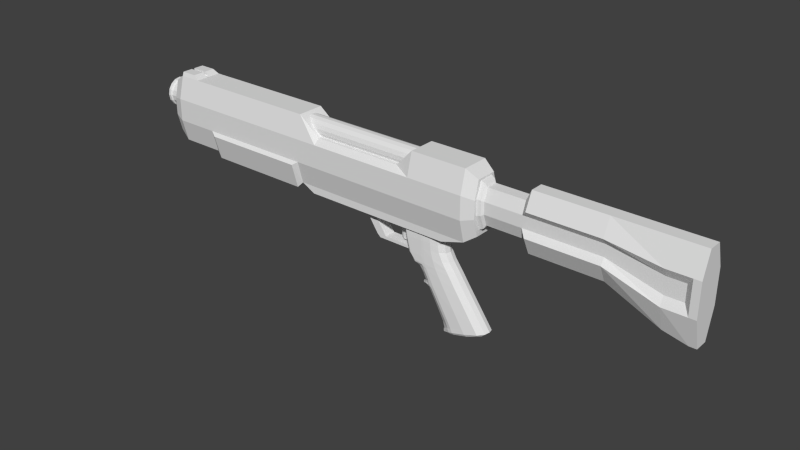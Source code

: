 # Source: Rifle_Energy.blend  (saved by Blender 2.74.0; exported with 4.5.12 LTS)
import bpy
from mathutils import Matrix  # noqa: F401  (used for matrix-valued properties, if any)

bpy.ops.wm.read_factory_settings(use_empty=True)
scene = bpy.context.scene
scene.name = 'Scene'

# ---- collections
col_collection_1 = bpy.data.collections.new('Collection 1'); scene.collection.children.link(col_collection_1)

# ---- world
world_world = bpy.data.worlds.new('World'); scene.world = world_world
world_world.color = (0.05088, 0.05088, 0.05088)
world_world.use_sun_shadow = False
world_world.sun_shadow_jitter_overblur = 0.0
world_world.cycles.sampling_method = 'MANUAL'
world_world.cycles.sample_map_resolution = 256

# ---- meshes
me_cube_005 = bpy.data.meshes.new('Cube.005')
me_cube_005.from_pydata([(-1.0, -7.554, -0.1955), (-1.0, -7.096, 0.1541), (-1.0, -3.598, -0.1955), (-1.0, -3.598, 0.1541), (1.0, -7.554, -0.1955), (0.4557, -7.096, 0.1541), (1.0, -3.598, -0.1955), (0.4557, -3.598, 0.1541), (-1.0, -2.498, -0.1955), (-1.0, -2.498, 0.1541), (-1.0, 1.458, -0.1955), (-1.0, 1.0, 0.1541), (1.0, -2.498, -0.1955), (0.4557, -2.498, 0.1541), (1.0, 1.458, -0.1955), (0.4557, 1.0, 0.1541), (-1.0, -3.322, -0.1955), (-1.0, -3.106, 0.04594), (-1.0, -2.774, -0.1955), (-1.0, -2.99, 0.04594), (0.04913, -3.322, -0.1955), (-0.1882, -3.106, 0.04594), (0.04913, -2.774, -0.1955), (-0.1882, -2.99, 0.04594)], [], [(1, 3, 2, 0), (3, 7, 6, 2), (7, 5, 4, 6), (5, 1, 0, 4), (5, 7, 3, 1), (9, 11, 10, 8), (11, 15, 14, 10), (15, 13, 12, 14), (13, 9, 8, 12), (13, 15, 11, 9), (17, 19, 18, 16), (19, 23, 22, 18), (23, 21, 20, 22), (21, 17, 16, 20), (21, 23, 19, 17)])
me_cube_005.use_remesh_preserve_volume = False
me_cube_005.use_remesh_preserve_attributes = False
me_cube_005.use_mirror_vertex_groups = False
me_cube_005.update()
me_cube_001 = bpy.data.meshes.new('Cube.001')
me_cube_001.from_pydata([(1.305, -1.0, -1.155), (-1.094, -1.0, 1.0), (1.305, 1.0, -1.155), (-1.094, 1.0, 1.0), (2.943, -1.0, -1.155), (0.5435, -1.0, 1.0), (2.943, 1.0, -1.155), (0.5435, 1.0, 1.0), (1.864, -1.0, -1.462), (1.864, 1.0, -1.462), (2.943, -1.0, -1.462), (2.943, 1.0, -1.462), (7.871, -1.0, -1.155), (7.871, 1.0, -1.155), (8.008, -1.0, -1.462), (8.008, 1.0, -1.462), (5.936, -0.3447, -0.9044), (5.936, -0.3447, 1.0), (5.936, 0.3447, -0.9044), (5.936, 0.3447, 1.0), (7.816, -0.3447, -0.9044), (7.816, -0.3447, 1.0), (7.816, 0.3447, -0.9044), (7.816, 0.3447, 1.0), (5.936, -0.3447, -0.8004), (5.936, 0.3447, -0.8004), (7.816, 0.3447, -0.8004), (7.816, -0.3447, -0.8004), (5.558, -0.1769, -0.5956), (5.558, -0.1769, 1.0), (5.558, 0.1769, 1.0), (5.558, 0.1769, -0.5956)], [], [(1, 3, 2, 0), (3, 7, 6, 2), (7, 5, 4, 6), (5, 1, 0, 4), (4, 0, 8, 10), (8, 9, 11, 10), (11, 6, 13, 15), (2, 6, 11, 9), (0, 2, 9, 8), (13, 12, 14, 15), (4, 10, 14, 12), (10, 11, 15, 14), (6, 4, 12, 13), (24, 25, 18, 16), (25, 26, 22, 18), (27, 24, 16, 20), (16, 18, 22, 20), (21, 17, 24, 27), (19, 23, 26, 25), (25, 24, 28, 31), (29, 30, 31, 28), (19, 25, 31, 30), (24, 17, 29, 28)])
me_cube_001.use_remesh_preserve_volume = False
me_cube_001.use_remesh_preserve_attributes = False
me_cube_001.use_mirror_vertex_groups = False
me_cube_001.update()
me_cube = bpy.data.meshes.new('Cube')
me_cube.from_pydata([(-0.4765, -0.5147, -1.0), (-0.4765, -0.5147, 1.0), (-0.4765, 0.5147, -1.0), (-0.4765, 0.5147, 1.0), (2.921, -0.5147, -1.0), (2.921, -0.5147, 1.0), (2.921, 0.5147, -1.0), (2.921, 0.5147, 1.0), (-0.4765, -0.9074, -0.3333), (-0.4765, -0.9074, 0.3333), (-0.4765, 0.9074, 0.3333), (-0.4765, 0.9074, -0.3333), (2.921, 0.9074, 0.3333), (2.921, 0.9074, -0.3333), (2.921, -0.9074, 0.3333), (2.921, -0.9074, -0.3333), (9.818, 0.9074, 0.3333), (9.818, 0.9074, -0.3333), (9.818, -0.9074, 0.3333), (9.818, -0.9074, -0.3333), (3.422, 1.319, -0.6731), (3.422, 0.6011, -1.64), (3.422, 0.6011, 1.64), (3.422, -0.6011, 1.64), (3.422, -1.319, -0.6731), (3.422, -0.6011, -1.64), (3.422, 1.319, 0.6731), (3.422, -1.319, 0.6731), (9.818, 1.319, -0.6731), (9.818, 0.6011, -1.64), (9.818, 0.6011, 1.64), (9.818, -0.6011, 1.64), (9.818, -1.319, -0.6731), (9.818, -0.6011, -1.64), (9.818, 1.319, 0.6731), (9.818, -1.319, 0.6731), (14.53, 0.9074, -0.1942), (14.53, 0.9074, -1.128), (14.53, -0.9074, -0.1942), (14.53, -0.9074, -1.128), (14.53, 1.319, -1.603), (14.53, 0.6011, -2.957), (14.53, 0.6011, 1.635), (14.53, -0.6011, 1.635), (14.53, -1.319, -1.603), (14.53, -0.6011, -2.957), (14.53, 1.319, 0.2815), (14.53, -1.319, 0.2815), (17.26, -1.319, 0.2815), (16.62, -1.319, 0.2815), (16.62, 1.319, 0.2815), (17.26, 1.319, 0.2815), (16.1, 0.9074, -0.1942), (16.1, 0.9074, -1.128), (16.1, -0.9074, -0.1942), (16.1, -0.9074, -1.128), (16.62, 1.319, -1.603), (16.62, 0.6011, -3.252), (16.62, 0.6011, 1.635), (16.62, -0.6011, 1.635), (16.62, -1.319, -1.603), (16.62, -0.6011, -3.252), (17.26, 1.319, -1.603), (17.26, 0.6011, -3.252), (17.26, 0.6011, 1.635), (17.26, -0.6011, 1.635), (17.26, -1.319, -1.603), (17.26, -0.6011, -3.252), (-0.6458, -0.6118, -1.189), (-0.6458, -0.6118, 1.189), (-0.6458, 0.6118, -1.189), (-0.6458, 0.6118, 1.189), (-0.6458, -1.079, -0.3963), (-0.6458, -1.079, 0.3963), (-0.6458, 1.079, 0.3963), (-0.6458, 1.079, -0.3963), (-1.0, -0.6691, -1.3), (-1.0, -0.6691, 1.3), (-1.0, 0.6691, -1.3), (-1.0, 0.6691, 1.3), (-1.0, -1.18, -0.4333), (-1.0, -1.18, 0.4333), (-1.0, 1.18, 0.4333), (-1.0, 1.18, -0.4333)], [], [(8, 9, 73, 72), (11, 13, 6, 2), (15, 8, 0, 4), (0, 2, 6, 4), (5, 7, 3, 1), (5, 1, 9, 14), (14, 9, 8, 15), (3, 7, 12, 10), (10, 12, 13, 11), (3, 10, 74, 71), (10, 11, 75, 74), (14, 15, 19, 18), (33, 29, 41, 45), (34, 30, 42, 46), (13, 12, 16, 17), (14, 18, 35, 27), (16, 12, 26, 34), (31, 35, 47, 43), (12, 7, 22, 26), (6, 13, 20, 21), (23, 27, 35, 31), (26, 22, 30, 34), (24, 25, 33, 32), (22, 23, 31, 30), (21, 20, 28, 29), (21, 29, 33, 25), (15, 4, 25, 24), (16, 34, 46, 36), (35, 18, 38, 47), (19, 32, 44, 39), (13, 17, 28, 20), (19, 15, 24, 32), (4, 6, 21, 25), (7, 5, 23, 22), (5, 14, 27, 23), (28, 17, 37, 40), (45, 41, 57, 61), (53, 52, 50, 56), (59, 49, 48, 65), (39, 44, 60, 55), (40, 37, 53, 56), (32, 33, 45, 44), (30, 31, 43, 42), (29, 28, 40, 41), (18, 19, 39, 38), (17, 16, 36, 37), (61, 57, 63, 67), (50, 58, 64, 51), (44, 45, 61, 60), (42, 43, 59, 58), (41, 40, 56, 57), (38, 39, 55, 54), (37, 36, 52, 53), (36, 46, 50, 52), (60, 61, 67, 66), (58, 59, 65, 64), (57, 56, 62, 63), (54, 55, 60, 49), (49, 60, 66, 48), (51, 64, 65, 48, 66, 67, 63, 62), (46, 42, 58, 50), (56, 50, 51, 62), (47, 38, 54, 49), (43, 47, 49, 59), (72, 73, 81, 80), (71, 74, 82, 79), (74, 75, 83, 82), (0, 8, 72, 68), (2, 0, 68, 70), (11, 2, 70, 75), (1, 3, 71, 69), (9, 1, 69, 73), (68, 72, 80, 76), (70, 68, 76, 78), (75, 70, 78, 83), (69, 71, 79, 77), (73, 69, 77, 81)])
me_cube.use_remesh_preserve_volume = False
me_cube.use_remesh_preserve_attributes = False
me_cube.use_mirror_vertex_groups = False
me_cube.update()
me_cylinder_005 = bpy.data.meshes.new('Cylinder.005')
me_cylinder_005.from_pydata([(0.0, 1.0, -1.0), (0.0, 1.0, 1.0), (0.3827, 0.9239, -1.0), (0.3827, 0.9239, 1.0), (0.7071, 0.7071, -1.0), (0.7071, 0.7071, 1.0), (0.9239, 0.3827, -1.0), (0.9239, 0.3827, 1.0), (1.0, -4.371e-08, -1.0), (1.0, -4.371e-08, 1.0), (0.9239, -0.3827, -1.0), (0.9239, -0.3827, 1.0), (0.7071, -0.7071, -1.0), (0.7071, -0.7071, 1.0), (0.3827, -0.9239, -1.0), (0.3827, -0.9239, 1.0), (1.51e-07, -1.0, -1.0), (1.51e-07, -1.0, 1.0), (-0.3827, -0.9239, -1.0), (-0.3827, -0.9239, 1.0), (-0.7071, -0.7071, -1.0), (-0.7071, -0.7071, 1.0), (-0.9239, -0.3827, -1.0), (-0.9239, -0.3827, 1.0), (-1.0, 1.192e-08, -1.0), (-1.0, 1.192e-08, 1.0), (-0.9239, 0.3827, -1.0), (-0.9239, 0.3827, 1.0), (-0.7071, 0.7071, -1.0), (-0.7071, 0.7071, 1.0), (-0.3827, 0.9239, -1.0), (-0.3827, 0.9239, 1.0)], [], [(0, 1, 3, 2), (2, 3, 5, 4), (4, 5, 7, 6), (6, 7, 9, 8), (8, 9, 11, 10), (10, 11, 13, 12), (12, 13, 15, 14), (14, 15, 17, 16), (16, 17, 19, 18), (18, 19, 21, 20), (20, 21, 23, 22), (22, 23, 25, 24), (24, 25, 27, 26), (26, 27, 29, 28), (3, 1, 31, 29, 27, 25, 23, 21, 19, 17, 15, 13, 11, 9, 7, 5), (30, 31, 1, 0), (28, 29, 31, 30), (0, 2, 4, 6, 8, 10, 12, 14, 16, 18, 20, 22, 24, 26, 28, 30)])
me_cylinder_005.use_remesh_preserve_volume = False
me_cylinder_005.use_remesh_preserve_attributes = False
me_cylinder_005.use_mirror_vertex_groups = False
me_cylinder_005.update()
me_cylinder_003 = bpy.data.meshes.new('Cylinder.003')
me_cylinder_003.from_pydata([(-2.689e-07, 1.0, -0.1888), (-7.777e-09, 1.0, 1.023), (0.7071, 0.7071, -0.1888), (0.7071, 0.7071, 1.023), (1.0, -2.26e-07, -0.1888), (1.0, -4.898e-08, 1.023), (0.7071, -0.7071, -0.1888), (0.7071, -0.7071, 1.023), (-3.563e-07, -1.0, -0.1888), (-9.52e-08, -1.0, 1.023), (-0.7071, -0.7071, -0.1888), (-0.7071, -0.7071, 1.023), (-1.0, -1.703e-07, -0.1888), (-1.0, 6.653e-09, 1.023), (-0.7071, 0.7071, -0.1888), (-0.7071, 0.7071, 1.023), (-0.9217, 0.3818, -0.1888), (-0.9217, 0.3818, 1.023), (-0.3818, -0.9217, -0.1888), (-0.3818, -0.9217, 1.023), (0.9217, -0.3818, -0.1888), (0.9217, -0.3818, 1.023), (0.3818, 0.9217, -0.1888), (0.3818, 0.9217, 1.023), (-0.3818, 0.9217, -0.1888), (-0.3818, 0.9217, 1.023), (0.9217, 0.3818, -0.1888), (0.9217, 0.3818, 1.023), (0.3818, -0.9217, -0.1888), (0.3818, -0.9217, 1.023), (-0.9217, -0.3818, -0.1888), (-0.9217, -0.3818, 1.023), (-2.423e-07, 1.092, -0.3074), (0.772, 0.772, -0.3074), (1.092, -1.787e-07, -0.3074), (0.772, -0.772, -0.3074), (-2.958e-07, -1.092, -0.3074), (-0.772, -0.772, -0.3074), (-1.092, -1.6e-07, -0.3074), (-0.772, 0.772, -0.3074), (-1.006, 0.4168, -0.3074), (-0.4168, -1.006, -0.3074), (1.006, -0.4168, -0.3074), (0.4168, 1.006, -0.3074), (-0.4168, 1.006, -0.3074), (1.006, 0.4168, -0.3074), (0.4168, -1.006, -0.3074), (-1.006, -0.4168, -0.3074), (-8.427e-08, 1.092, -0.7843), (0.772, 0.772, -0.7843), (1.092, -7.155e-08, -0.7843), (0.772, -0.772, -0.7843), (-1.377e-07, -1.092, -0.7843), (-0.772, -0.772, -0.7843), (-1.092, -5.282e-08, -0.7843), (-0.772, 0.772, -0.7843), (-1.006, 0.4168, -0.7843), (-0.4168, -1.006, -0.7843), (1.006, -0.4168, -0.7843), (0.4168, 1.006, -0.7843), (-0.4168, 1.006, -0.7843), (1.006, 0.4168, -0.7843), (0.4168, -1.006, -0.7843), (-1.006, -0.4168, -0.7843), (-8.815e-08, 1.032, -0.7843), (0.7298, 0.7298, -0.7843), (1.032, -6.625e-08, -0.7843), (0.7298, -0.7298, -0.7843), (-1.387e-07, -1.032, -0.7843), (-0.7298, -0.7298, -0.7843), (-1.032, -4.854e-08, -0.7843), (-0.7298, 0.7298, -0.7843), (-0.9512, 0.394, -0.7843), (-0.394, -0.9512, -0.7843), (0.9512, -0.394, -0.7843), (0.394, 0.9512, -0.7843), (-0.394, 0.9512, -0.7843), (0.9512, 0.394, -0.7843), (0.394, -0.9512, -0.7843), (-0.9512, -0.394, -0.7843), (-1.294e-07, 0.9871, -0.666), (0.698, 0.698, -0.666), (0.9871, -9.184e-08, -0.666), (0.698, -0.698, -0.666), (-1.777e-07, -0.9871, -0.666), (-0.698, -0.698, -0.666), (-0.9871, -7.491e-08, -0.666), (-0.698, 0.698, -0.666), (-0.9097, 0.3768, -0.666), (-0.3768, -0.9097, -0.666), (0.9097, -0.3768, -0.666), (0.3768, 0.9097, -0.666), (-0.3768, 0.9097, -0.666), (0.9097, 0.3768, -0.666), (0.3768, -0.9097, -0.666), (-0.9097, -0.3768, -0.666), (-2.976e-08, 0.3552, -0.9987), (0.2512, 0.2512, -0.9987), (0.3552, -1.152e-08, -0.9987), (0.2512, -0.2512, -0.9987), (-6.484e-08, -0.3552, -0.9987), (-0.2512, -0.2512, -0.9987), (-0.3552, 1.226e-08, -0.9987), (-0.2512, 0.2512, -0.9987), (-0.3274, 0.1356, -0.9987), (-0.1356, -0.3274, -0.9987), (0.3274, -0.1356, -0.9987), (0.1356, 0.3274, -0.9987), (-0.1356, 0.3274, -0.9987), (0.3274, 0.1356, -0.9987), (0.1356, -0.3274, -0.9987), (-0.3274, -0.1356, -0.9987), (-0.3012, 0.7272, -0.7455), (-1.05e-07, 0.789, -0.7455), (-0.7272, -0.3012, -0.7455), (-0.789, -5.11e-08, -0.7455), (0.3012, -0.7272, -0.7455), (-1.537e-07, -0.789, -0.7455), (0.5579, -0.5579, -0.7455), (0.7272, 0.3012, -0.7455), (0.789, -7.475e-08, -0.7455), (-0.5579, 0.5579, -0.7455), (0.7272, -0.3012, -0.7455), (-0.7272, 0.3012, -0.7455), (-0.3012, -0.7272, -0.7455), (-0.5579, -0.5579, -0.7455), (0.5579, 0.5579, -0.7455), (0.3012, 0.7272, -0.7455)], [], [(22, 23, 3, 2), (26, 27, 5, 4), (20, 21, 7, 6), (28, 29, 9, 8), (18, 19, 11, 10), (30, 31, 13, 12), (3, 23, 1, 25, 15, 17, 13, 31, 11, 19, 9, 29, 7, 21, 5, 27), (24, 25, 1, 0), (16, 17, 15, 14), (6, 28, 46, 35), (12, 13, 17, 16), (8, 9, 19, 18), (4, 5, 21, 20), (0, 1, 23, 22), (14, 15, 25, 24), (2, 3, 27, 26), (6, 7, 29, 28), (10, 11, 31, 30), (47, 38, 54, 63), (20, 6, 35, 42), (30, 12, 38, 47), (8, 18, 41, 36), (14, 24, 44, 39), (10, 30, 47, 37), (28, 8, 36, 46), (16, 14, 39, 40), (4, 20, 42, 34), (2, 26, 45, 33), (26, 4, 34, 45), (18, 10, 37, 41), (12, 16, 40, 38), (22, 2, 33, 43), (24, 0, 32, 44), (0, 22, 43, 32), (56, 55, 71, 72), (46, 36, 52, 62), (35, 46, 62, 51), (45, 34, 50, 61), (39, 44, 60, 55), (34, 42, 58, 50), (38, 40, 56, 54), (40, 39, 55, 56), (41, 37, 53, 57), (37, 47, 63, 53), (42, 35, 51, 58), (33, 45, 61, 49), (43, 33, 49, 59), (32, 43, 59, 48), (36, 41, 57, 52), (44, 32, 48, 60), (57, 53, 69, 73), (53, 63, 79, 69), (58, 51, 67, 74), (49, 61, 77, 65), (59, 49, 65, 75), (48, 59, 75, 64), (52, 57, 73, 68), (60, 48, 64, 76), (63, 54, 70, 79), (62, 52, 68, 78), (51, 62, 78, 67), (61, 50, 66, 77), (55, 60, 76, 71), (50, 58, 74, 66), (54, 56, 72, 70), (68, 73, 89, 84), (64, 75, 91, 80), (75, 65, 81, 91), (65, 77, 93, 81), (74, 67, 83, 90), (69, 79, 95, 85), (73, 69, 85, 89), (72, 71, 87, 88), (70, 72, 88, 86), (66, 74, 90, 82), (71, 76, 92, 87), (77, 66, 82, 93), (67, 78, 94, 83), (78, 68, 84, 94), (79, 70, 86, 95), (76, 64, 80, 92), (112, 113, 96, 108), (96, 107, 97, 109, 98, 106, 99, 110, 100, 105, 101, 111, 102, 104, 103, 108), (114, 115, 102, 111), (116, 117, 100, 110), (118, 116, 110, 99), (119, 120, 98, 109), (121, 112, 108, 103), (120, 122, 106, 98), (115, 123, 104, 102), (123, 121, 103, 104), (124, 125, 101, 105), (125, 114, 111, 101), (122, 118, 99, 106), (126, 119, 109, 97), (127, 126, 97, 107), (113, 127, 107, 96), (117, 124, 105, 100), (92, 80, 113, 112), (95, 86, 115, 114), (94, 84, 117, 116), (83, 94, 116, 118), (93, 82, 120, 119), (87, 92, 112, 121), (82, 90, 122, 120), (86, 88, 123, 115), (88, 87, 121, 123), (89, 85, 125, 124), (85, 95, 114, 125), (90, 83, 118, 122), (81, 93, 119, 126), (91, 81, 126, 127), (80, 91, 127, 113), (84, 89, 124, 117)])
me_cylinder_003.use_remesh_preserve_volume = False
me_cylinder_003.use_remesh_preserve_attributes = False
me_cylinder_003.use_mirror_vertex_groups = False
me_cylinder_003.update()
me_cube_004 = bpy.data.meshes.new('Cube.004')
me_cube_004.from_pydata([(-1.06, -0.56, -1.4), (-1.06, 0.56, -1.4), (1.0, 0.56, -1.4), (1.0, -0.56, -1.4), (-1.06, -0.56, 1.4), (-1.06, 0.56, 1.4), (1.0, 0.56, 1.4), (1.0, -0.56, 1.4), (-1.06, -0.8, -0.4667), (-1.06, -0.8, 0.4667), (-1.06, 0.8, 0.4667), (-1.06, 0.8, -0.4667), (1.0, 0.8, 0.4667), (1.0, 0.8, -0.4667), (1.0, -0.8, 0.4667), (1.0, -0.8, -0.4667), (-1.211, -0.4364, -1.091), (-1.211, 0.4364, -1.091), (-1.211, -0.4364, 1.091), (-1.211, 0.4364, 1.091), (-1.211, -0.6235, -0.3637), (-1.211, -0.6235, 0.3637), (-1.211, 0.6235, 0.3637), (-1.211, 0.6235, -0.3637), (1.282, 0.56, -1.4), (1.282, -0.56, -1.4), (1.282, 0.56, 0.6829), (1.282, -0.56, 0.6829), (1.282, 0.8, 0.4667), (1.282, 0.8, -0.4667), (1.282, -0.8, 0.4667), (1.282, -0.8, -0.4667), (2.452, 0.56, -1.4), (2.452, -0.56, -1.4), (2.452, 0.56, 0.6829), (2.452, -0.56, 0.6829), (2.452, 0.8, 0.4667), (2.452, 0.8, -0.4667), (2.452, -0.8, 0.4667), (2.452, -0.8, -0.4667), (2.66, 0.56, -1.4), (2.66, -0.56, -1.4), (2.66, 0.56, 1.4), (2.66, -0.56, 1.4), (2.66, 0.8, 0.4667), (2.66, 0.8, -0.4667), (2.66, -0.8, 0.4667), (2.66, -0.8, -0.4667), (3.377, 0.56, -1.4), (3.377, -0.56, -1.4), (3.377, 0.56, 1.4), (3.377, -0.56, 1.4), (3.377, 0.8, 0.4667), (3.377, 0.8, -0.4667), (3.377, -0.8, 0.4667), (3.377, -0.8, -0.4667), (1.175, 0.56, -1.697), (1.175, -0.56, -1.697), (1.401, 0.56, -1.697), (1.401, -0.56, -1.697), (2.335, 0.56, -1.697), (2.335, -0.56, -1.697), (2.502, 0.56, -1.697), (2.502, -0.56, -1.697), (3.075, 0.56, -1.697), (3.075, -0.56, -1.697), (-0.49, 0.56, 1.4), (-0.49, 0.56, -1.4), (-0.49, -0.56, 1.4), (-0.49, -0.56, -1.4), (-0.49, 0.8, 0.4667), (-0.49, 0.8, -0.4667), (-0.49, -0.8, 0.4667), (-0.49, -0.8, -0.4667), (0.9287, 0.6234, -1.635), (0.9287, -0.6234, -1.635), (0.9287, 0.9044, -0.6164), (0.9287, -0.9044, -0.6164), (-0.4186, 0.6234, -1.635), (-0.4186, -0.6234, -1.635), (-0.4186, 0.9044, -0.6164), (-0.4186, -0.9044, -0.6164), (3.523, 0.616, -0.3593), (3.523, 0.4312, -1.078), (3.523, 0.4312, 1.078), (3.523, -0.4312, 1.078), (3.523, -0.616, -0.3593), (3.523, -0.4312, -1.078), (3.523, 0.616, 0.3593), (3.523, -0.616, 0.3593)], [], [(8, 9, 21, 20), (67, 71, 80, 78), (13, 12, 28, 29), (73, 8, 0, 69), (73, 69, 79, 81), (68, 66, 5, 4), (5, 10, 22, 19), (10, 11, 23, 22), (66, 6, 12, 70), (70, 12, 13, 71), (7, 14, 30, 27), (14, 15, 31, 30), (68, 4, 9, 72), (72, 9, 8, 73), (20, 23, 17, 16), (18, 19, 22, 21), (21, 22, 23, 20), (0, 8, 20, 16), (1, 0, 16, 17), (11, 1, 17, 23), (4, 5, 19, 18), (9, 4, 18, 21), (29, 28, 36, 37), (27, 30, 38, 35), (30, 31, 39, 38), (12, 6, 26, 28), (32, 40, 62, 60), (15, 3, 25, 31), (6, 7, 27, 26), (2, 13, 29, 24), (37, 36, 44, 45), (35, 38, 46, 43), (38, 39, 47, 46), (28, 26, 34, 36), (48, 49, 65, 64), (31, 25, 33, 39), (26, 27, 35, 34), (24, 29, 37, 32), (45, 44, 52, 53), (43, 46, 54, 51), (46, 47, 55, 54), (36, 34, 42, 44), (49, 41, 63, 65), (39, 33, 41, 47), (34, 35, 43, 42), (32, 37, 45, 40), (53, 52, 88, 82), (51, 54, 89, 85), (54, 55, 86, 89), (44, 42, 50, 52), (40, 48, 64, 62), (47, 41, 49, 55), (42, 43, 51, 50), (40, 45, 53, 48), (57, 56, 58, 59), (59, 58, 60, 61), (61, 60, 62, 63), (63, 62, 64, 65), (41, 33, 61, 63), (24, 32, 60, 58), (33, 25, 59, 61), (2, 24, 58, 56), (25, 3, 57, 59), (3, 2, 56, 57), (11, 71, 67, 1), (69, 67, 78, 79), (0, 1, 67, 69), (7, 6, 66, 68), (5, 66, 70, 10), (10, 70, 71, 11), (7, 68, 72, 14), (14, 72, 73, 15), (80, 76, 74, 78), (79, 78, 74, 75), (77, 81, 79, 75), (71, 13, 76, 80), (15, 73, 81, 77), (2, 3, 75, 74), (3, 15, 77, 75), (13, 2, 74, 76), (82, 86, 87, 83), (84, 85, 89, 88), (88, 89, 86, 82), (52, 50, 84, 88), (49, 48, 83, 87), (55, 49, 87, 86), (50, 51, 85, 84), (48, 53, 82, 83)])
me_cube_004.use_remesh_preserve_volume = False
me_cube_004.use_remesh_preserve_attributes = False
me_cube_004.use_mirror_vertex_groups = False
me_cube_004.update()
me_cube_002 = bpy.data.meshes.new('Cube.002')
me_cube_002.from_pydata([(-0.3048, -0.4359, -1.759), (0.6054, 0.9399, -1.347), (1.609, -0.4399, -1.089), (0.6054, -0.9399, -1.347), (0.7656, 0.4699, -1.473), (-0.6308, -0.9399, 0.6512), (0.3921, 0.4399, 0.6512), (-0.6308, 0.9399, 0.6512), (-1.502, -0.9121, 0.6234), (-1.735, 0.918, 1.093), (-0.3405, -0.8688, -1.622), (0.4781, 0.9399, -1.138), (1.485, -0.4399, -0.9052), (0.4781, -0.9399, -1.138), (-0.9219, -0.8751, -0.4229), (-0.8918, 0.326, -1.849), (-1.983, -0.3061, 0.38), (-0.858, 0.3053, -1.662), (-0.4134, 0.8546, -1.41), (-1.502, 0.9121, 0.6234), (-0.3405, 0.8688, -1.622), (-0.9043, -0.9399, 1.121), (0.06678, 0.4399, 1.121), (-0.9043, 0.9399, 1.121), (-2.146, -0.3807, 1.015), (-1.735, -0.918, 1.093), (-0.04237, 0.9399, -0.3019), (0.9843, -0.4399, -0.1891), (-0.04237, -0.9399, -0.3019), (-0.4134, -0.8546, -1.41), (-1.316, 0.3352, -0.5735), (-0.9219, 0.8751, -0.4229), (-0.3048, 0.4359, -1.759), (1.609, 0.4399, -1.089), (0.7656, -0.4699, -1.473), (0.3921, -0.4399, 0.6512), (-1.959, 0.9723, 1.584), (-1.166, -0.9399, 1.584), (1.485, 0.4399, -0.9052), (-0.2535, -0.4399, 1.583), (-0.8918, -0.326, -1.849), (-2.06, -0.3061, 0.5529), (-1.166, 0.9399, 1.584), (-2.664, 1.0, 2.021), (-1.959, -0.9723, 1.584), (-0.858, -0.3053, -1.662), (-0.2535, 0.4399, 1.583), (-2.664, -1.0, 2.021), (0.06678, -0.4399, 1.121), (-2.146, 0.3807, 1.015), (0.9843, 0.4399, -0.1891), (-1.316, -0.3352, -0.5735), (-2.214, -0.2266, 0.3915), (-2.214, 0.2266, 0.3915), (-1.965, 0.6123, 0.5016), (-1.965, -0.6123, 0.5016), (-2.06, 0.3061, 0.5529), (-1.983, 0.3061, 0.38), (-2.006, 0.9934, 2.037), (-1.35, -0.9399, 2.037), (-0.5798, -0.4399, 2.03), (-1.35, 0.9399, 2.037), (-2.006, -0.9934, 2.037), (-0.5798, 0.4399, 2.03), (-2.024, 0.9934, 2.861), (-1.519, -0.9399, 2.862), (-0.8663, -0.4399, 2.832), (-1.519, 0.9399, 2.862), (-2.882, 1.0, 2.8), (-2.024, -0.9934, 2.861), (-0.8663, 0.4399, 2.832), (-2.872, -1.0, 2.8), (-2.617, 0.4855, 1.631), (-2.617, -0.4855, 1.631), (-2.862, 0.5, 1.975), (-2.862, -0.5, 1.975), (-3.063, 0.5, 2.724), (-3.052, -0.5, 2.724), (-2.408, -0.9551, 1.611), (-2.461, -0.4328, 1.444), (-2.408, 0.9551, 1.611), (-2.461, 0.4328, 1.444), (-3.176, 0.475, 3.227), (-3.166, -0.475, 3.227), (-2.018, 0.9437, 3.227), (-1.529, -0.8929, 3.227), (-0.8743, -0.4179, 3.227), (-1.529, 0.8929, 3.227), (-2.018, -0.9437, 3.227), (-0.8743, 0.4179, 3.227), (-2.956, -0.95, 3.227), (-2.966, 0.95, 3.227), (-0.7354, -0.9438, -0.3853), (-0.1039, 0.9415, -1.54), (-0.01851, -0.4707, -1.686), (-0.5356, 0.9399, 0.4956), (1.286, 0.7848, -1.172), (0.6896, 0.8224, -1.451), (0.493, -0.4399, 0.5089), (1.286, -0.7848, -1.172), (1.441, 0.4474, -1.249), (-0.5356, -0.9399, 0.4956), (0.6896, -0.8224, -1.451), (-1.598, 0.912, 0.8149), (-0.7526, 0.9399, 0.8583), (0.2463, -0.4399, 0.8583), (-0.7526, -0.9399, 0.8583), (-1.317, -0.9564, 0.6414), (0.05909, -0.7848, 0.6512), (0.05909, 0.7848, 0.6512), (-1.317, 0.9564, 0.6414), (-1.557, -0.9593, 1.111), (-0.2953, -0.7616, -1.715), (-0.1039, -0.9415, -1.54), (-0.7354, 0.9438, -0.3853), (0.6531, 0.7848, -0.2269), (0.6531, -0.7848, -0.2269), (-1.416, -0.9071, 0.4648), (0.5294, 0.9399, -1.222), (1.535, 0.4399, -0.9786), (0.5294, -0.9399, -1.222), (-0.2497, -0.7848, 1.121), (-0.2497, 0.7848, 1.121), (-1.557, 0.9593, 1.111), (-0.393, -0.8653, -1.51), (-1.175, -0.6277, -0.5083), (-1.798, 0.3532, 0.3599), (-0.7345, 0.614, -1.779), (-0.7801, -0.3477, -1.865), (-1.924, 0.3533, 0.6662), (-2.005, -0.6909, 1.046), (-0.7345, -0.614, -1.779), (-1.175, 0.6277, -0.5083), (-0.9, -0.3208, -1.778), (-2.005, 0.6909, 1.046), (-1.598, -0.912, 0.8149), (-0.2953, 0.7616, -1.715), (-1.416, 0.9071, 0.4648), (-0.393, 0.8653, -1.51), (-1.878, 0.933, 1.402), (-1.073, -0.9399, 1.408), (-0.1263, -0.4399, 1.408), (-1.073, 0.9399, 1.408), (-2.33, 0.3948, 1.346), (-1.878, -0.933, 1.402), (-0.2132, -0.9363, -1.319), (-0.2132, 0.9363, -1.319), (1.162, 0.7848, -0.9827), (1.162, -0.7848, -0.9827), (-0.7213, -0.583, -1.592), (-0.7213, 0.583, -1.592), (0.3285, 0.9399, -0.8979), (1.341, 0.4399, -0.6987), (0.3285, -0.9399, -0.8979), (-0.5427, -0.8526, -1.117), (-0.9362, -0.3024, -1.319), (-0.5427, 0.8526, -1.117), (-0.01851, 0.4707, -1.686), (0.493, 0.4399, 0.5089), (1.441, -0.4474, -1.249), (0.2463, 0.4399, 0.8583), (-0.5541, -0.7848, 1.584), (1.535, -0.4399, -0.9786), (-1.781, 0.9774, 1.584), (-1.798, -0.3532, 0.3599), (-0.7801, 0.3477, -1.865), (-1.924, -0.3533, 0.6662), (-2.244, 0.9508, 1.591), (-1.781, -0.9774, 1.584), (-0.5541, 0.7848, 1.584), (-0.9, 0.3208, -1.778), (-0.1812, 1.192e-07, 1.583), (-0.1263, 0.4399, 1.408), (-2.33, -0.3948, 1.346), (1.341, -0.4399, -0.6987), (-0.9362, 0.3024, -1.319), (-0.3216, 5.813e-09, -1.769), (1.681, 7.451e-09, -1.07), (0.8015, 7.451e-09, -1.464), (0.4694, 1.192e-07, 0.6512), (-2.244, -0.9508, 1.591), (-2.422, 0.9832, 1.705), (-2.422, -0.9832, 1.705), (-0.3256, 0.4399, 1.682), (1.557, 7.451e-09, -0.8859), (-1.981, -0.9855, 1.684), (-0.9539, 7.451e-09, -1.876), (-1.971, -0.5357, 0.5567), (-1.213, 0.9399, 1.684), (-0.3256, -0.4399, 1.682), (-0.9201, 7.451e-09, -1.686), (-1.213, -0.9399, 1.684), (-1.981, 0.9855, 1.684), (0.1405, 1.192e-07, 1.121), (-2.26, 7.079e-08, 0.9853), (1.059, 6.706e-08, -0.1795), (-1.369, 3.828e-08, -0.605), (-2.162, 0.2465, 0.3691), (-2.196, 0.2465, 0.4368), (-2.103, -0.4363, 0.4438), (-2.103, 0.4363, 0.4438), (-2.162, -0.2465, 0.3691), (-2.196, -0.2465, 0.4368), (-2.264, 6.737e-08, 0.3651), (-2.113, 6.706e-08, 0.5262), (-2.032, 6.706e-08, 0.3385), (-1.918, -0.5357, 0.4594), (-1.971, 0.5357, 0.5567), (-1.918, 0.5357, 0.4594), (-2.778, 1.0, 2.422), (-0.8097, 0.4399, 2.447), (-2.019, -0.9934, 2.463), (-2.953, 0.9875, 3.144), (-1.473, 0.9399, 2.463), (-0.8097, -0.4399, 2.447), (-1.473, -0.9399, 2.463), (-2.019, 0.9934, 2.463), (-1.85, 0.985, 2.037), (-2.51, 1.0, 2.058), (-1.85, -0.985, 2.037), (-0.8489, -0.7848, 2.035), (-0.5031, 1.192e-07, 2.027), (-0.8489, 0.7848, 2.035), (-2.938, -0.9875, 3.144), (-2.51, -1.0, 2.058), (-0.8628, 0.4344, 3.115), (-2.023, -0.981, 3.154), (-1.526, 0.9281, 3.155), (-0.8628, -0.4344, 3.115), (-1.526, -0.9281, 3.155), (-2.023, 0.981, 3.154), (-1.892, 0.985, 2.861), (-2.737, 1.0, 2.846), (-1.892, -0.985, 2.861), (-1.133, -0.7848, 2.854), (-0.7631, 1.192e-07, 2.817), (-1.133, 0.7848, 2.854), (-2.775, -1.0, 2.423), (-2.734, -1.0, 2.846), (-2.556, 0.4561, 1.489), (-2.544, 0.8457, 1.63), (-2.556, -0.4561, 1.489), (-2.544, -0.8457, 1.63), (-2.637, 7.286e-08, 1.627), (-2.629, -0.4946, 1.723), (-2.629, 0.4946, 1.723), (-2.966, -0.5, 2.364), (-2.969, 0.5, 2.364), (-2.792, 0.875, 1.992), (-2.883, 7.918e-08, 1.969), (-2.792, -0.875, 1.992), (-3.155, -0.4937, 3.144), (-3.17, 0.4938, 3.144), (-3.0, 0.875, 2.757), (-3.039, 8.45e-08, 2.71), (-2.985, -0.875, 2.758), (-2.397, -0.7743, 1.474), (-2.509, 8.196e-08, 1.438), (-2.397, 0.7743, 1.474), (-2.95, 0.9, 3.275), (-2.95, -0.9, 3.275), (-0.887, 0.3959, 3.275), (-2.011, -0.8941, 3.275), (-1.531, 0.8459, 3.275), (-0.887, -0.3959, 3.275), (-1.531, -0.8459, 3.275), (-2.011, 0.8941, 3.275), (-3.155, -0.45, 3.275), (-3.155, 0.45, 3.275), (-3.073, 0.8313, 3.227), (-3.188, 6.289e-08, 3.227), (-3.058, -0.8312, 3.227), (-1.891, 0.9357, 3.227), (-2.831, 0.95, 3.227), (-1.891, -0.9357, 3.227), (-1.158, -0.7456, 3.227), (-0.7832, 1.118e-07, 3.227), (-1.158, 0.7456, 3.227), (-2.829, -0.95, 3.227), (-0.04141, -0.8238, -1.648), (-0.04141, 0.8238, -1.648), (1.188, 0.7076, -1.287), (1.188, -0.7076, -1.287), (-1.227, -0.9549, 0.4795), (-1.227, 0.9549, 0.4795), (0.1589, 0.7848, 0.5044), (0.1589, -0.7848, 0.5044), (-1.42, -0.9571, 0.8434), (-1.42, 0.9571, 0.8434), (-0.07983, 0.7848, 0.8583), (-0.07983, -0.7848, 0.8583), (-0.1723, -0.9402, -1.413), (-0.1723, 0.9402, -1.413), (1.212, 0.7848, -1.059), (1.212, -0.7848, -1.059), (-0.6745, -0.5748, -1.81), (-0.6745, 0.5748, -1.81), (-1.673, -0.6935, 0.4577), (-1.673, 0.6935, 0.4577), (-1.826, -0.6788, 0.6839), (-1.826, 0.6788, 0.6839), (-0.7497, -0.6062, -1.703), (-0.7497, 0.6062, -1.703), (-1.695, -0.9643, 1.405), (-0.4343, -0.7848, 1.408), (-0.4343, 0.7848, 1.408), (-1.695, 0.9643, 1.405), (-2.192, -0.7501, 1.402), (-2.192, 0.7501, 1.402), (-0.3572, -0.9356, -1.048), (-0.3572, 0.9356, -1.048), (1.015, 0.7848, -0.7653), (1.015, -0.7848, -0.7653), (-0.8135, -0.5786, -1.256), (-0.8135, 0.5786, -1.256), (-0.01695, 3.725e-09, -1.688), (0.57, 1.13e-07, 0.5101), (1.504, 7.451e-09, -1.232), (0.3227, 1.192e-07, 0.8583), (-0.2521, 1.192e-07, 1.681), (-2.261, 0.9816, 1.689), (1.607, 7.451e-09, -0.9593), (-2.261, -0.9816, 1.689), (-1.846, 5.768e-08, 0.3232), (-0.8327, 7.451e-09, -1.891), (-2.028, 7.226e-08, 0.6279), (-1.807, 0.9821, 1.684), (-0.6211, 0.7848, 1.684), (-0.6211, -0.7848, 1.684), (-0.9635, 9.313e-09, -1.802), (-1.807, -0.9821, 1.684), (-0.05492, 1.229e-07, 1.408), (-2.443, 8.128e-08, 1.323), (1.414, 2.049e-08, -0.6818), (-0.9946, 1.241e-08, -1.345), (-2.077, -0.4144, 0.4124), (-2.077, 0.4144, 0.4124), (-2.103, -0.4144, 0.4794), (-2.103, 0.4144, 0.4794), (-2.212, 6.993e-08, 0.3385), (-2.246, 6.855e-08, 0.4133), (-0.7245, 1.192e-07, 2.439), (-2.628, 1.0, 2.465), (-2.627, -1.0, 2.465), (-1.881, 0.985, 2.463), (-1.061, 0.7848, 2.459), (-1.061, -0.7848, 2.459), (-1.881, -0.985, 2.463), (-0.7512, 1.173e-07, 3.094), (-2.813, 0.9875, 3.144), (-2.809, -0.9875, 3.144), (-1.893, 0.9727, 3.154), (-1.14, 0.775, 3.145), (-1.14, -0.775, 3.145), (-1.893, -0.9727, 3.154), (-2.499, -0.7113, 1.505), (-2.499, 0.7113, 1.505), (-2.65, 7.078e-08, 1.722), (-2.556, 0.864, 1.72), (-2.556, -0.864, 1.72), (-2.582, 7.637e-08, 1.48), (-2.988, 7.794e-08, 2.356), (-2.902, 0.875, 2.386), (-2.898, -0.875, 2.387), (-3.182, 7.392e-08, 3.144), (-3.065, 0.8641, 3.144), (-3.042, -0.8641, 3.144), (-0.8055, 1.183e-07, 3.275), (-2.82, 0.9, 3.275), (-2.82, -0.9, 3.275), (-1.888, 0.8865, 3.275), (-1.18, 0.7063, 3.275), (-1.18, -0.7063, 3.275), (-1.888, -0.8865, 3.275), (-3.17, 7.806e-08, 3.275), (-3.054, 0.7875, 3.275), (-3.054, -0.7875, 3.275), (-1.572, -0.8875, 0.6083), (-1.572, 0.8875, 0.6083), (-1.906, 0.6684, 0.5236), (-1.906, -0.6684, 0.5236), (-1.639, 0.8816, 0.7424), (-1.512, -0.8781, 0.4973), (-1.753, -0.8093, 0.5711), (-1.753, 0.8093, 0.5711), (-1.639, -0.8816, 0.7424), (-1.512, 0.8781, 0.4973), (-1.91, -0.6399, 0.5818), (-1.863, -0.6399, 0.477), (-1.91, 0.6399, 0.5818), (-1.863, 0.6399, 0.477), (-1.715, -0.759, 0.4955), (-1.715, 0.759, 0.4955), (-1.799, -0.7479, 0.6507), (-1.799, 0.7479, 0.6507)], [], [(0, 176, 315, 94), (0, 94, 279, 112), (0, 112, 295, 128), (0, 128, 324, 176), (1, 93, 292, 118), (1, 118, 293, 96), (1, 96, 281, 97), (1, 97, 280, 93), (2, 177, 321, 162), (2, 162, 294, 99), (2, 99, 282, 159), (2, 159, 317, 177), (3, 99, 294, 120), (3, 120, 291, 113), (3, 113, 279, 102), (3, 102, 282, 99), (4, 178, 315, 157), (4, 157, 280, 97), (4, 97, 281, 100), (4, 100, 317, 178), (5, 107, 283, 101), (5, 101, 286, 108), (5, 108, 290, 106), (5, 106, 287, 107), (6, 179, 316, 158), (6, 158, 285, 109), (6, 109, 289, 160), (6, 160, 318, 179), (7, 109, 285, 95), (7, 95, 284, 110), (7, 110, 288, 104), (7, 104, 289, 109), (8, 117, 283, 107), (8, 107, 287, 135), (55, 206, 388, 380), (207, 300, 394, 389), (9, 139, 306, 123), (9, 123, 288, 103), (9, 103, 300, 134), (9, 134, 308, 139), (10, 112, 279, 113), (10, 113, 291, 124), (10, 124, 301, 131), (10, 131, 295, 112), (11, 146, 310, 151), (11, 151, 311, 147), (11, 147, 293, 118), (11, 118, 292, 146), (12, 184, 333, 174), (12, 174, 312, 148), (12, 148, 294, 162), (12, 162, 321, 184), (13, 148, 312, 153), (13, 153, 309, 145), (13, 145, 291, 120), (13, 120, 294, 148), (14, 154, 309, 92), (14, 92, 283, 117), (14, 117, 297, 125), (14, 125, 313, 154), (15, 186, 329, 170), (15, 170, 302, 127), (15, 127, 296, 165), (15, 165, 324, 186), (16, 205, 323, 164), (16, 164, 297, 206), (16, 206, 335, 201), (16, 201, 339, 205), (17, 190, 334, 175), (17, 175, 314, 150), (17, 150, 302, 170), (17, 170, 329, 190), (18, 156, 310, 146), (18, 146, 292, 138), (18, 138, 302, 150), (18, 150, 314, 156), (19, 103, 288, 110), (19, 110, 284, 137), (137, 298, 392, 386), (19, 137, 386, 378), (20, 138, 292, 93), (20, 93, 280, 136), (20, 136, 296, 127), (20, 127, 302, 138), (21, 111, 287, 106), (21, 106, 290, 121), (21, 121, 304, 140), (21, 140, 303, 111), (22, 193, 318, 160), (22, 160, 289, 122), (22, 122, 305, 172), (22, 172, 331, 193), (23, 122, 289, 104), (23, 104, 288, 123), (23, 123, 306, 142), (23, 142, 305, 122), (24, 194, 325, 166), (24, 166, 299, 130), (24, 130, 307, 173), (24, 173, 332, 194), (25, 135, 287, 111), (25, 111, 303, 144), (25, 144, 307, 130), (25, 130, 299, 135), (26, 114, 284, 95), (26, 95, 285, 115), (26, 115, 311, 151), (26, 151, 310, 114), (27, 195, 316, 98), (27, 98, 286, 116), (27, 116, 312, 174), (27, 174, 333, 195), (28, 116, 286, 101), (28, 101, 283, 92), (28, 92, 309, 153), (28, 153, 312, 116), (29, 124, 291, 145), (29, 145, 309, 154), (29, 154, 313, 149), (29, 149, 301, 124), (30, 196, 323, 126), (30, 126, 298, 132), (30, 132, 314, 175), (30, 175, 334, 196), (31, 137, 284, 114), (31, 114, 310, 156), (31, 156, 314, 132), (31, 132, 298, 137), (32, 136, 280, 157), (32, 157, 315, 176), (32, 176, 324, 165), (32, 165, 296, 136), (33, 96, 293, 119), (33, 119, 321, 177), (33, 177, 317, 100), (33, 100, 281, 96), (34, 102, 279, 94), (34, 94, 315, 178), (34, 178, 317, 159), (34, 159, 282, 102), (35, 108, 286, 98), (35, 98, 316, 179), (35, 179, 318, 105), (35, 105, 290, 108), (36, 163, 306, 139), (36, 139, 308, 167), (36, 167, 320, 192), (36, 192, 326, 163), (37, 168, 303, 140), (37, 140, 304, 161), (37, 161, 328, 191), (37, 191, 330, 168), (38, 147, 311, 152), (38, 152, 333, 184), (38, 184, 321, 119), (38, 119, 293, 147), (39, 161, 304, 141), (39, 141, 331, 171), (39, 171, 319, 189), (39, 189, 328, 161), (40, 131, 301, 133), (40, 133, 329, 186), (40, 186, 324, 128), (40, 128, 295, 131), (41, 187, 299, 166), (41, 166, 325, 204), (41, 204, 340, 202), (41, 202, 337, 187), (42, 169, 305, 142), (42, 142, 306, 163), (42, 163, 326, 188), (42, 188, 327, 169), (43, 209, 342, 218), (43, 218, 320, 181), (43, 181, 358, 248), (43, 248, 362, 209), (44, 180, 307, 144), (44, 144, 303, 168), (44, 168, 330, 185), (44, 185, 322, 180), (45, 149, 313, 155), (45, 155, 334, 190), (45, 190, 329, 133), (45, 133, 301, 149), (46, 171, 331, 172), (46, 172, 305, 169), (46, 169, 327, 183), (46, 183, 319, 171), (47, 182, 322, 224), (47, 224, 343, 237), (47, 237, 363, 250), (47, 250, 359, 182), (48, 121, 290, 105), (48, 105, 318, 193), (48, 193, 331, 141), (48, 141, 304, 121), (49, 134, 300, 129), (49, 129, 325, 194), (49, 194, 332, 143), (49, 143, 308, 134), (50, 115, 285, 158), (50, 158, 316, 195), (50, 195, 333, 152), (50, 152, 311, 115), (51, 125, 297, 164), (51, 164, 323, 196), (51, 196, 334, 155), (51, 155, 313, 125), (52, 203, 339, 201), (52, 201, 335, 199), (52, 199, 337, 202), (52, 202, 340, 203), (53, 200, 336, 197), (53, 197, 339, 203), (53, 203, 340, 198), (53, 198, 338, 200), (8, 135, 385, 377), (299, 187, 387, 393), (54, 208, 336, 200), (54, 200, 338, 207), (103, 19, 378, 381), (117, 8, 377, 382), (55, 187, 337, 199), (55, 199, 335, 206), (56, 204, 325, 129), (56, 129, 300, 207), (56, 207, 338, 198), (56, 198, 340, 204), (57, 208, 298, 126), (57, 126, 323, 205), (57, 205, 339, 197), (57, 197, 336, 208), (58, 217, 326, 192), (58, 192, 320, 218), (58, 218, 342, 216), (58, 216, 344, 217), (59, 219, 330, 191), (59, 191, 328, 220), (59, 220, 346, 215), (59, 215, 347, 219), (60, 220, 328, 189), (60, 189, 319, 221), (60, 221, 341, 214), (60, 214, 346, 220), (61, 222, 327, 188), (61, 188, 326, 217), (61, 217, 344, 213), (61, 213, 345, 222), (62, 224, 322, 185), (62, 185, 330, 219), (62, 219, 347, 211), (62, 211, 343, 224), (63, 221, 319, 183), (63, 183, 327, 222), (63, 222, 345, 210), (63, 210, 341, 221), (64, 231, 344, 216), (64, 216, 342, 232), (64, 232, 349, 230), (64, 230, 351, 231), (65, 233, 347, 215), (65, 215, 346, 234), (65, 234, 353, 229), (65, 229, 354, 233), (66, 234, 346, 214), (66, 214, 341, 235), (66, 235, 348, 228), (66, 228, 353, 234), (67, 236, 345, 213), (67, 213, 344, 231), (67, 231, 351, 227), (67, 227, 352, 236), (68, 212, 349, 232), (68, 232, 342, 209), (68, 209, 362, 253), (68, 253, 365, 212), (69, 238, 343, 211), (69, 211, 347, 233), (69, 233, 354, 226), (69, 226, 350, 238), (70, 235, 341, 210), (70, 210, 345, 236), (70, 236, 352, 225), (70, 225, 348, 235), (71, 237, 343, 238), (71, 238, 350, 223), (71, 223, 366, 255), (71, 255, 363, 237), (72, 240, 356, 239), (72, 239, 360, 243), (72, 243, 357, 245), (72, 245, 358, 240), (73, 243, 360, 241), (73, 241, 355, 242), (73, 242, 359, 244), (73, 244, 357, 243), (74, 248, 358, 245), (74, 245, 357, 249), (74, 249, 361, 247), (74, 247, 362, 248), (75, 249, 357, 244), (75, 244, 359, 250), (75, 250, 363, 246), (75, 246, 361, 249), (76, 253, 362, 247), (76, 247, 361, 254), (76, 254, 364, 252), (76, 252, 365, 253), (77, 254, 361, 246), (77, 246, 363, 255), (77, 255, 366, 251), (77, 251, 364, 254), (78, 256, 307, 180), (78, 180, 322, 182), (78, 182, 359, 242), (78, 242, 355, 256), (79, 257, 332, 173), (79, 173, 307, 256), (79, 256, 355, 241), (79, 241, 360, 257), (80, 181, 320, 167), (80, 167, 308, 258), (80, 258, 356, 240), (80, 240, 358, 181), (81, 258, 308, 143), (81, 143, 332, 257), (81, 257, 360, 239), (81, 239, 356, 258), (82, 269, 365, 252), (82, 252, 364, 270), (82, 270, 374, 268), (82, 268, 375, 269), (83, 270, 364, 251), (83, 251, 366, 271), (83, 271, 376, 267), (83, 267, 374, 270), (84, 272, 351, 230), (84, 230, 349, 273), (84, 273, 368, 266), (84, 266, 370, 272), (85, 274, 354, 229), (85, 229, 353, 275), (85, 275, 372, 265), (85, 265, 373, 274), (86, 275, 353, 228), (86, 228, 348, 276), (86, 276, 367, 264), (86, 264, 372, 275), (87, 277, 352, 227), (87, 227, 351, 272), (87, 272, 370, 263), (87, 263, 371, 277), (88, 278, 350, 226), (88, 226, 354, 274), (88, 274, 373, 262), (88, 262, 369, 278), (89, 276, 348, 225), (89, 225, 352, 277), (89, 277, 371, 261), (89, 261, 367, 276), (90, 271, 366, 223), (90, 223, 350, 278), (90, 278, 369, 260), (90, 260, 376, 271), (91, 273, 349, 212), (91, 212, 365, 269), (91, 269, 375, 259), (91, 259, 368, 273), (377, 385, 393, 383), (377, 383, 391, 382), (378, 386, 392, 384), (378, 384, 394, 381), (379, 389, 394, 384), (379, 384, 392, 390), (380, 388, 391, 383), (380, 383, 393, 387), (187, 55, 380, 387), (297, 117, 382, 391), (54, 207, 389, 379), (298, 208, 390, 392), (208, 54, 379, 390), (135, 299, 393, 385), (300, 103, 381, 394), (206, 297, 391, 388)])
me_cube_002.use_remesh_preserve_volume = False
me_cube_002.use_remesh_preserve_attributes = False
me_cube_002.use_mirror_vertex_groups = False
me_cube_002.update()

# ---- objects
ob_front_sight = bpy.data.objects.new('Front_Sight', me_cube_005)
ob_trigger = bpy.data.objects.new('Trigger', me_cube_001)
ob_gun_stock = bpy.data.objects.new('Gun_Stock', me_cube)
ob_energy_magazine = bpy.data.objects.new('Energy_Magazine', me_cylinder_005)
ob_muzzle = bpy.data.objects.new('Muzzle', me_cylinder_003)
ob_body = bpy.data.objects.new('Body', me_cube_004)
ob_gun_grip = bpy.data.objects.new('Gun_Grip', me_cube_002)

# ---- transforms, parenting, visibility, modifiers, constraints
ob_front_sight.location = (-2.063, 0.1, 0.2923)
ob_front_sight.scale = (0.1197, 0.03281, 0.1197)
ob_front_sight.lineart.crease_threshold = 0.0
ob_trigger.location = (0.4163, 0.0, -0.6549)
ob_trigger.scale = (0.06389, 0.06404, 0.1061)
ob_trigger.lineart.crease_threshold = 0.0
ob_gun_stock.location = (1.85, 0.0, -0.07913)
ob_gun_stock.scale = (0.1194, 0.1194, 0.1891)
ob_gun_stock.lineart.crease_threshold = 0.0
ob_energy_magazine.location = (0.2879, 0.0, 0.1309)
ob_energy_magazine.rotation_euler = (-1.571, 1.37, -1.571)
ob_energy_magazine.scale = (0.113, 0.113, 0.6878)
ob_energy_magazine.lineart.crease_threshold = 0.0
ob_muzzle.location = (-2.379, 0.0, 1.87e-05)
ob_muzzle.rotation_euler = (-1.571, 1.178, -1.571)
ob_muzzle.scale = (0.1486, 0.1486, 0.06598)
ob_muzzle.lineart.crease_threshold = 0.0
ob_body.location = (-1.278, 0.0, -0.1007)
ob_body.scale = (0.8538, 0.264, 0.264)
ob_body.lineart.crease_threshold = 0.0
ob_gun_grip.location = (1.5, 0.0, -1.204)
ob_gun_grip.scale = (0.2, 0.1251, 0.2)
ob_gun_grip.lineart.crease_threshold = 0.0

# ---- collection membership
col_collection_1.objects.link(ob_front_sight)
col_collection_1.objects.link(ob_trigger)
col_collection_1.objects.link(ob_gun_stock)
col_collection_1.objects.link(ob_energy_magazine)
col_collection_1.objects.link(ob_muzzle)
col_collection_1.objects.link(ob_body)
col_collection_1.objects.link(ob_gun_grip)

# ---- scene / render settings (as saved in the file)
scene.frame_start = 1; scene.frame_end = 250; scene.frame_set(1)
scene.render.engine = 'BLENDER_EEVEE_NEXT'
scene.render.resolution_percentage = 50
scene.render.dither_intensity = 0.0
scene.cycles.use_denoising = False
scene.cycles.samples = 10
scene.cycles.sampling_pattern = 'TABULATED_SOBOL'
scene.cycles.light_sampling_threshold = 0.0
scene.cycles.use_adaptive_sampling = False
scene.cycles.use_light_tree = False
scene.cycles.blur_glossy = 0.0
scene.cycles.volume_bounces = 1
scene.cycles.pixel_filter_type = 'GAUSSIAN'
scene.cycles.sample_clamp_indirect = 0.0
scene.view_settings.view_transform = 'Standard'
bpy.context.view_layer.update()

# ---- added for rendering (the .blend has no active camera and no usable light): camera, sun
cam_auto = bpy.data.cameras.new('AutoCamera')
cam_auto.lens = 50.0
cam_auto.sensor_width = 36.0
cam_auto.clip_end = 1000.0
ob_auto_camera = bpy.data.objects.new('AutoCamera', cam_auto)
scene.collection.objects.link(ob_auto_camera)
ob_auto_camera.location = (6.88394, -7.38171, 4.28552)
ob_auto_camera.rotation_euler = (1.09748, -7.21219e-08, 0.694738)
scene.camera = ob_auto_camera
light_auto_sun = bpy.data.lights.new('AutoSun', 'SUN')
light_auto_sun.energy = 3.0
light_auto_sun.angle = 0.0523599
ob_auto_sun = bpy.data.objects.new('AutoSun', light_auto_sun)
scene.collection.objects.link(ob_auto_sun)
ob_auto_sun.rotation_euler = (0.872665, 0.174533, 0.523599)
bpy.context.view_layer.update()
